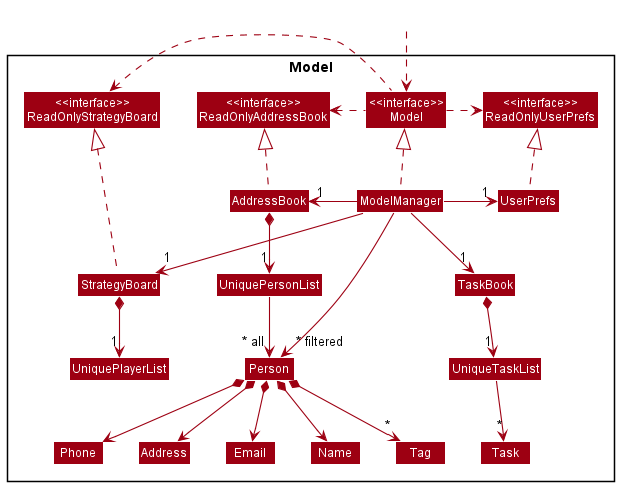

The diagram above was rendered by PlantUML. Its source (embedded in the PNG):
@startuml
!include style.puml
skinparam arrowThickness 1.1
skinparam arrowColor MODEL_COLOR
skinparam classBackgroundColor MODEL_COLOR

Package Model <<Rectangle>>{
Class "<<interface>>\nReadOnlyAddressBook" as ReadOnlyAddressBook
Class "<<interface>>\nReadOnlyUserPrefs" as ReadOnlyUserPrefs
Class "<<interface>>\nReadOnlyStrategyBoard" as ReadOnlyStrategyBoard
Class "<<interface>>\nModel" as Model
Class AddressBook
Class ModelManager
Class StrategyBoard
Class TaskBook
Class UniqueTaskList
Class UniquePlayerList
Class UserPrefs

Class UniquePersonList
Class Person
Class Address
Class Email
Class Name
Class Phone
Class Tag
Class Task

}

Class HiddenOutside #FFFFFF
HiddenOutside ..> Model

AddressBook .up.|> ReadOnlyAddressBook

StrategyBoard .up.|> ReadOnlyStrategyBoard

StrategyBoard *--> "1" UniquePlayerList


ModelManager .up.|> Model
Model .right.> ReadOnlyUserPrefs
Model .left.> ReadOnlyAddressBook
Model .left.> ReadOnlyStrategyBoard
ModelManager -left-> "1" AddressBook
ModelManager -right-> "1" UserPrefs
UserPrefs .up.|> ReadOnlyUserPrefs

AddressBook *--> "1" UniquePersonList
UniquePersonList --> "~* all" Person
Person *--> Name
Person *--> Phone
Person *--> Email
Person *--> Address
Person *--> "*" Tag

Name -[hidden]right-> Phone
Phone -[hidden]right-> Address
Address -[hidden]right-> Email

ModelManager --> "1"  TaskBook
ModelManager --> "1"  StrategyBoard
TaskBook *-->"1" UniqueTaskList
UniqueTaskList --> "*" Task
ModelManager -->"~* filtered" Person

@enduml